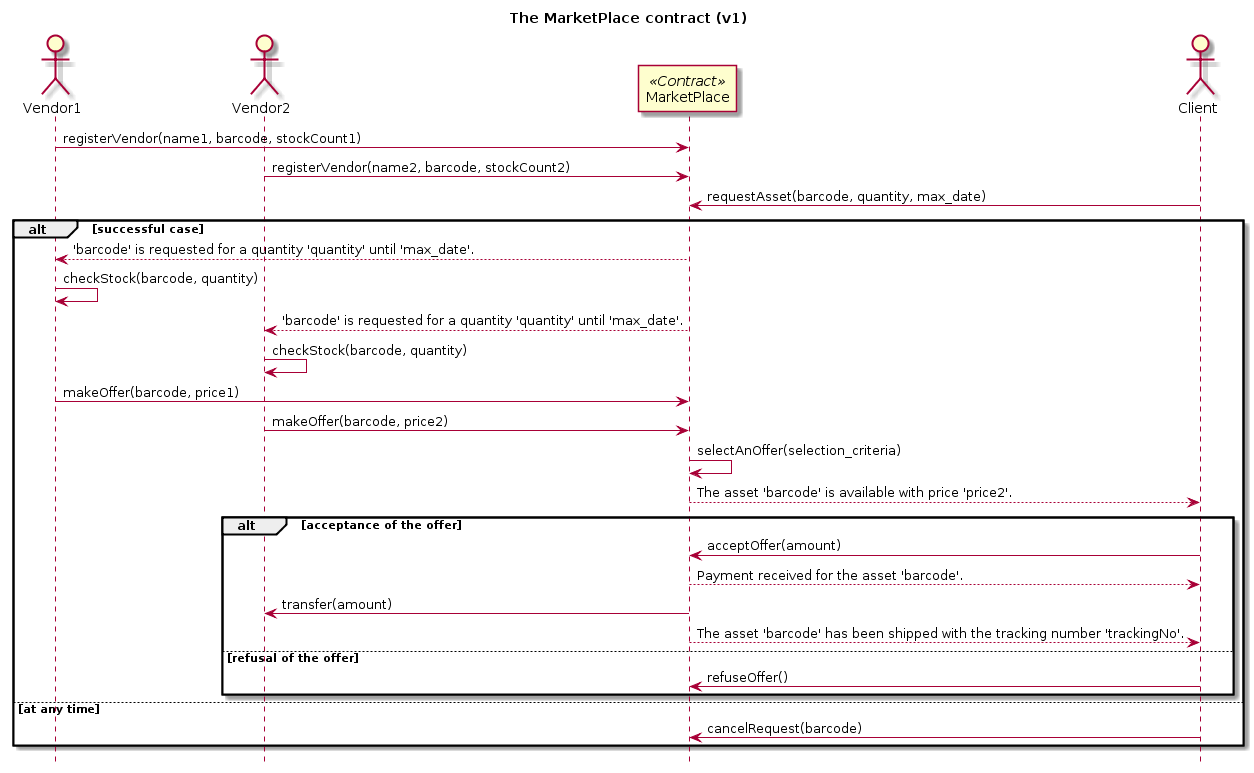

The diagram above was rendered by PlantUML. Its source (embedded in the PNG):
@startuml
hide footbox
title The MarketPlace contract (v1)

actor Vendor1
actor Vendor2
participant MarketPlace <<Contract>>
actor Client

Vendor1->MarketPlace : registerVendor(name1, barcode, stockCount1)
Vendor2->MarketPlace : registerVendor(name2, barcode, stockCount2)
Client->MarketPlace : requestAsset(barcode, quantity, max_date)

alt successful case
   MarketPlace-->Vendor1 : 'barcode' is requested for a quantity 'quantity' until 'max_date'.
   Vendor1->Vendor1 : checkStock(barcode, quantity)
   MarketPlace-->Vendor2 : 'barcode' is requested for a quantity 'quantity' until 'max_date'.
   Vendor2->Vendor2 : checkStock(barcode, quantity)
   Vendor1->MarketPlace : makeOffer(barcode, price1)
   Vendor2->MarketPlace : makeOffer(barcode, price2)
   MarketPlace->MarketPlace : selectAnOffer(selection_criteria) 
   MarketPlace-->Client : The asset 'barcode' is available with price 'price2'. 
   alt acceptance of the offer
      Client->MarketPlace : acceptOffer(amount)
      MarketPlace-->Client : Payment received for the asset 'barcode'.
      MarketPlace-> Vendor2: transfer(amount)
      MarketPlace-->Client : The asset 'barcode' has been shipped with the tracking number 'trackingNo'.
   else refusal of the offer
      Client->MarketPlace : refuseOffer()
   end
else at any time
   Client->MarketPlace : cancelRequest(barcode)
end
@enduml